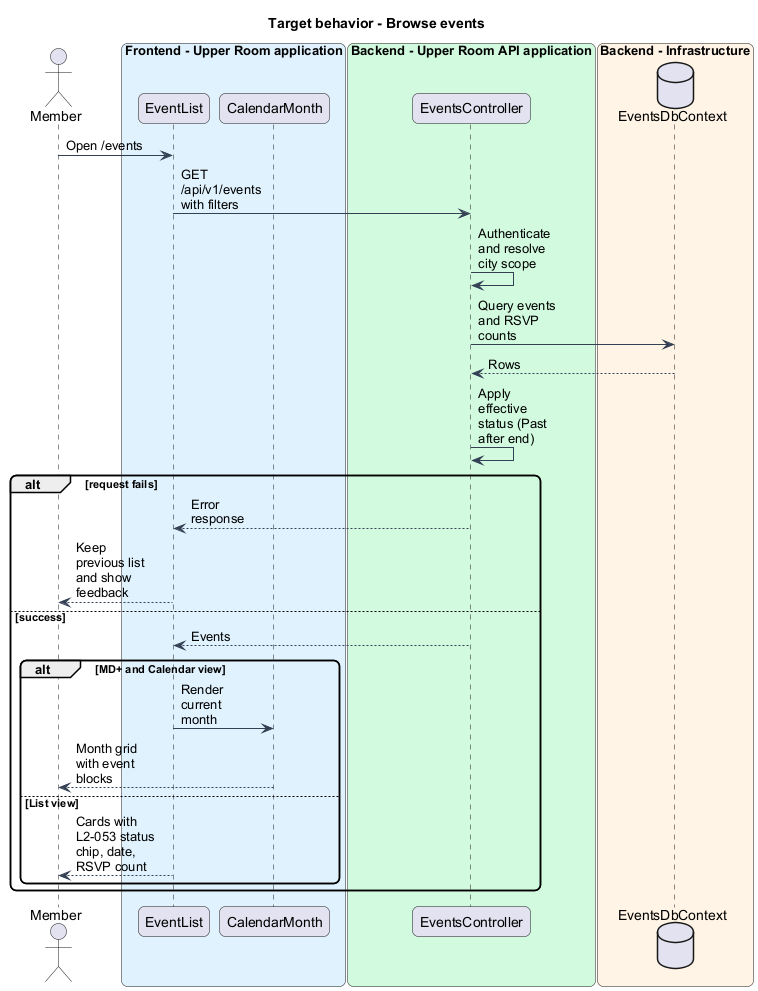

The diagram above was rendered by PlantUML. Its source (embedded in the PNG):
@startuml
skinparam backgroundColor #FFFFFF
skinparam shadowing false
skinparam roundcorner 12
skinparam defaultFontName Arial
skinparam ArrowColor #344054
skinparam maxMessageSize 80
title Target behavior - Browse events
actor "Member" as actor
box "Frontend - Upper Room application" #E0F2FE
participant "EventList" as page
participant "CalendarMonth" as cal
end box
box "Backend - Upper Room API application" #D1FADF
participant "EventsController" as ctrl
end box
box "Backend - Infrastructure" #FFF4E5
database "EventsDbContext" as db
end box
actor -> page : Open /events
page -> ctrl : GET /api/v1/events with filters
ctrl -> ctrl : Authenticate and resolve city scope
ctrl -> db : Query events and RSVP counts
db --> ctrl : Rows
ctrl -> ctrl : Apply effective status (Past after end)
alt request fails
ctrl --> page : Error response
page --> actor : Keep previous list and show feedback
else success
ctrl --> page : Events
alt MD+ and Calendar view
page -> cal : Render current month
cal --> actor : Month grid with event blocks
else List view
page --> actor : Cards with L2-053 status chip, date, RSVP count
end
end
@enduml